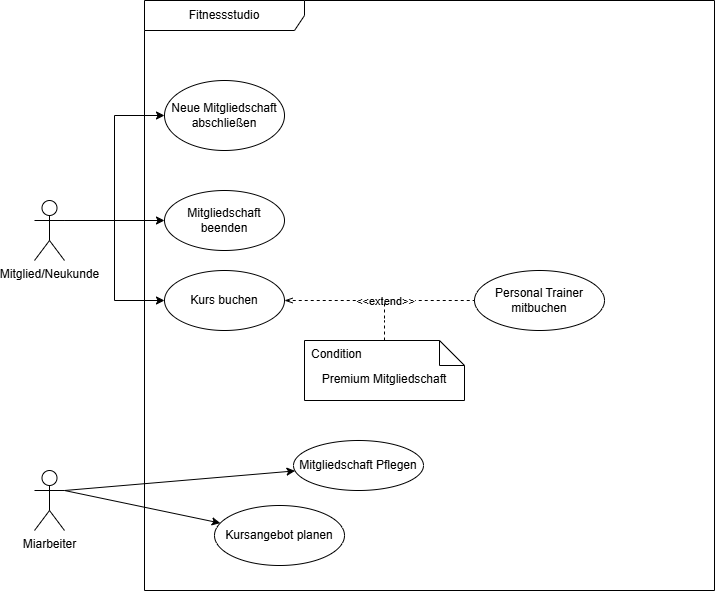

The diagram above was exported from draw.io. Its source (the exported page's mxGraphModel, read from the mxfile embedded in the PNG):
<mxGraphModel dx="1030" dy="623" grid="1" gridSize="10" guides="1" tooltips="1" connect="1" arrows="1" fold="1" page="1" pageScale="1" pageWidth="827" pageHeight="1169" math="0" shadow="0">
  <root>
    <mxCell id="0" />
    <mxCell id="1" parent="0" />
    <mxCell id="a2S-AFd3H_JK1Vn6ZNHP-35" edge="1" parent="1" source="a2S-AFd3H_JK1Vn6ZNHP-28" style="edgeStyle=orthogonalEdgeStyle;rounded=0;orthogonalLoop=1;jettySize=auto;html=1;exitX=1;exitY=0.3333333333333333;exitDx=0;exitDy=0;exitPerimeter=0;entryX=0;entryY=0.5;entryDx=0;entryDy=0;" target="a2S-AFd3H_JK1Vn6ZNHP-32">
      <mxGeometry relative="1" as="geometry" />
    </mxCell>
    <mxCell id="a2S-AFd3H_JK1Vn6ZNHP-36" edge="1" parent="1" source="a2S-AFd3H_JK1Vn6ZNHP-28" style="edgeStyle=orthogonalEdgeStyle;rounded=0;orthogonalLoop=1;jettySize=auto;html=1;exitX=1;exitY=0.3333333333333333;exitDx=0;exitDy=0;exitPerimeter=0;entryX=0;entryY=0.5;entryDx=0;entryDy=0;" target="a2S-AFd3H_JK1Vn6ZNHP-33">
      <mxGeometry relative="1" as="geometry" />
    </mxCell>
    <mxCell id="a2S-AFd3H_JK1Vn6ZNHP-37" edge="1" parent="1" source="a2S-AFd3H_JK1Vn6ZNHP-28" style="edgeStyle=orthogonalEdgeStyle;rounded=0;orthogonalLoop=1;jettySize=auto;html=1;exitX=1;exitY=0.3333333333333333;exitDx=0;exitDy=0;exitPerimeter=0;entryX=0;entryY=0.5;entryDx=0;entryDy=0;" target="a2S-AFd3H_JK1Vn6ZNHP-34">
      <mxGeometry relative="1" as="geometry" />
    </mxCell>
    <mxCell id="a2S-AFd3H_JK1Vn6ZNHP-28" parent="1" style="shape=umlActor;verticalLabelPosition=bottom;verticalAlign=top;html=1;" value="Mitglied/Neukunde" vertex="1">
      <mxGeometry height="60" width="30" x="90" y="220" as="geometry" />
    </mxCell>
    <mxCell id="a2S-AFd3H_JK1Vn6ZNHP-47" edge="1" parent="1" source="a2S-AFd3H_JK1Vn6ZNHP-30" style="rounded=0;orthogonalLoop=1;jettySize=auto;html=1;exitX=1;exitY=0.3333333333333333;exitDx=0;exitDy=0;exitPerimeter=0;" target="a2S-AFd3H_JK1Vn6ZNHP-46">
      <mxGeometry relative="1" as="geometry" />
    </mxCell>
    <mxCell id="a2S-AFd3H_JK1Vn6ZNHP-48" edge="1" parent="1" source="a2S-AFd3H_JK1Vn6ZNHP-30" style="rounded=0;orthogonalLoop=1;jettySize=auto;html=1;exitX=1;exitY=0.3333333333333333;exitDx=0;exitDy=0;exitPerimeter=0;" target="a2S-AFd3H_JK1Vn6ZNHP-45">
      <mxGeometry relative="1" as="geometry" />
    </mxCell>
    <mxCell id="a2S-AFd3H_JK1Vn6ZNHP-30" parent="1" style="shape=umlActor;verticalLabelPosition=bottom;verticalAlign=top;html=1;" value="Miarbeiter" vertex="1">
      <mxGeometry height="60" width="30" x="90" y="490" as="geometry" />
    </mxCell>
    <mxCell id="a2S-AFd3H_JK1Vn6ZNHP-31" parent="1" style="shape=umlFrame;whiteSpace=wrap;html=1;pointerEvents=0;recursiveResize=0;container=1;collapsible=0;width=160;" value="Fitnessstudio" vertex="1">
      <mxGeometry height="590" width="570" x="200" y="20" as="geometry" />
    </mxCell>
    <mxCell id="a2S-AFd3H_JK1Vn6ZNHP-32" parent="a2S-AFd3H_JK1Vn6ZNHP-31" style="ellipse;html=1;whiteSpace=wrap;" value="Neue Mitgliedschaft abschließen" vertex="1">
      <mxGeometry height="70" width="120" x="20" y="80" as="geometry" />
    </mxCell>
    <mxCell id="a2S-AFd3H_JK1Vn6ZNHP-33" parent="a2S-AFd3H_JK1Vn6ZNHP-31" style="ellipse;html=1;whiteSpace=wrap;" value="Mitgliedschaft beenden" vertex="1">
      <mxGeometry height="60" width="120" x="20" y="190" as="geometry" />
    </mxCell>
    <mxCell id="a2S-AFd3H_JK1Vn6ZNHP-40" edge="1" parent="a2S-AFd3H_JK1Vn6ZNHP-31" source="a2S-AFd3H_JK1Vn6ZNHP-34" style="edgeStyle=orthogonalEdgeStyle;rounded=0;orthogonalLoop=1;jettySize=auto;html=1;exitX=1;exitY=0.5;exitDx=0;exitDy=0;dashed=1;endArrow=none;endFill=0;startArrow=openThin;startFill=0;" target="a2S-AFd3H_JK1Vn6ZNHP-38">
      <mxGeometry relative="1" as="geometry" />
    </mxCell>
    <mxCell id="a2S-AFd3H_JK1Vn6ZNHP-49" connectable="0" parent="a2S-AFd3H_JK1Vn6ZNHP-40" style="edgeLabel;html=1;align=center;verticalAlign=middle;resizable=0;points=[];" value="&amp;lt;&amp;lt;extend&amp;gt;&amp;gt;" vertex="1">
      <mxGeometry relative="1" x="-0.1368" y="1" as="geometry">
        <mxPoint x="18" y="1" as="offset" />
      </mxGeometry>
    </mxCell>
    <mxCell id="a2S-AFd3H_JK1Vn6ZNHP-34" parent="a2S-AFd3H_JK1Vn6ZNHP-31" style="ellipse;html=1;whiteSpace=wrap;" value="Kurs buchen" vertex="1">
      <mxGeometry height="60" width="120" x="20" y="270" as="geometry" />
    </mxCell>
    <mxCell id="a2S-AFd3H_JK1Vn6ZNHP-38" parent="a2S-AFd3H_JK1Vn6ZNHP-31" style="ellipse;html=1;whiteSpace=wrap;" value="Personal Trainer mitbuchen" vertex="1">
      <mxGeometry height="60" width="130" x="330" y="270" as="geometry" />
    </mxCell>
    <mxCell id="a2S-AFd3H_JK1Vn6ZNHP-41" parent="a2S-AFd3H_JK1Vn6ZNHP-31" style="shape=note2;boundedLbl=1;whiteSpace=wrap;html=1;size=25;verticalAlign=top;align=center;" value="Premium Mitgliedschaft" vertex="1">
      <mxGeometry height="60" width="160" x="160" y="340" as="geometry" />
    </mxCell>
    <mxCell id="a2S-AFd3H_JK1Vn6ZNHP-42" parent="a2S-AFd3H_JK1Vn6ZNHP-41" style="resizeWidth=1;part=1;strokeColor=none;fillColor=none;align=left;spacingLeft=5;" value="Condition" vertex="1">
      <mxGeometry height="25" relative="1" width="160" as="geometry" />
    </mxCell>
    <mxCell id="a2S-AFd3H_JK1Vn6ZNHP-43" edge="1" parent="a2S-AFd3H_JK1Vn6ZNHP-31" source="a2S-AFd3H_JK1Vn6ZNHP-42" style="edgeStyle=orthogonalEdgeStyle;rounded=0;orthogonalLoop=1;jettySize=auto;html=1;exitX=0.5;exitY=0;exitDx=0;exitDy=0;dashed=1;endArrow=none;endFill=0;">
      <mxGeometry relative="1" as="geometry">
        <mxPoint x="240" y="300" as="targetPoint" />
      </mxGeometry>
    </mxCell>
    <mxCell id="a2S-AFd3H_JK1Vn6ZNHP-46" parent="a2S-AFd3H_JK1Vn6ZNHP-31" style="ellipse;html=1;whiteSpace=wrap;" value="Mitgliedschaft Pflegen" vertex="1">
      <mxGeometry height="50" width="130" x="149" y="440" as="geometry" />
    </mxCell>
    <mxCell id="a2S-AFd3H_JK1Vn6ZNHP-45" parent="a2S-AFd3H_JK1Vn6ZNHP-31" style="ellipse;html=1;whiteSpace=wrap;" value="Kursangebot planen" vertex="1">
      <mxGeometry height="60" width="130" x="70" y="505" as="geometry" />
    </mxCell>
  </root>
</mxGraphModel>